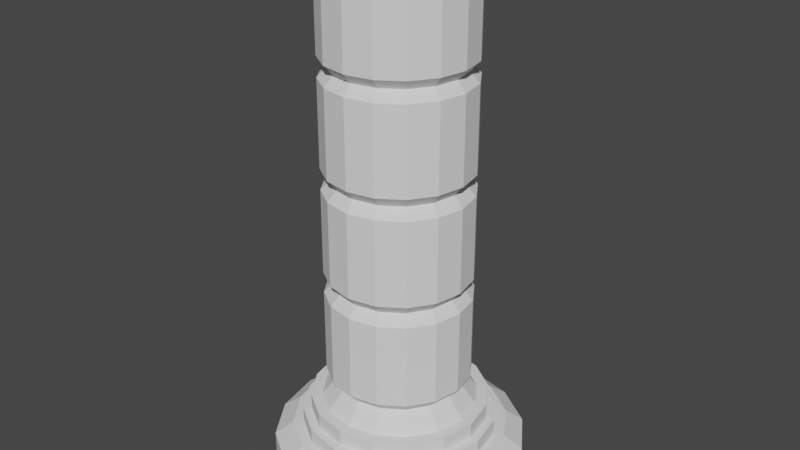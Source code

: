 # Source: column_04.blend  (saved by Blender 2.93.21; exported with 4.5.12 LTS)
import bpy
from mathutils import Matrix  # noqa: F401  (used for matrix-valued properties, if any)

bpy.ops.wm.read_factory_settings(use_empty=True)
scene = bpy.context.scene
scene.name = 'Scene'

# ---- collections
col_collection = bpy.data.collections.new('Collection'); scene.collection.children.link(col_collection)

# ---- world
world_world = bpy.data.worlds.new('World'); scene.world = world_world
world_world.use_nodes = True; world_world.node_tree.nodes.clear()
_N = world_world.node_tree.nodes; _L = world_world.node_tree.links
n0 = _N.new('ShaderNodeOutputWorld'); n0.name = 'World Output'; n0.location = (300, 300)
n1 = _N.new('ShaderNodeBackground'); n1.name = 'Background'; n1.location = (10, 300)
n1.inputs[0].default_value = (0.05088, 0.05088, 0.05088, 1.0)
_L.new(n1.outputs[0], n0.inputs[0])
n0.is_active_output = True
world_world.color = (0.05088, 0.05088, 0.05088)
world_world.use_sun_shadow = False
world_world.sun_shadow_jitter_overblur = 0.0

# ---- meshes
me_cylinder_001 = bpy.data.meshes.new('Cylinder.001')
me_cylinder_001.from_pydata([(0.002082, 0.5, 0.001913), (0.002082, 0.3852, 0.1447), (0.1934, 0.4619, 0.001913), (0.1495, 0.3559, 0.1447), (0.3556, 0.3536, 0.001913), (0.2744, 0.2724, 0.1447), (0.464, 0.1913, 0.001913), (0.3579, 0.1474, 0.1447), (0.5021, -2.186e-08, 0.001913), (0.3873, -2.676e-08, 0.1447), (0.464, -0.1913, 0.001913), (0.3579, -0.1474, 0.1447), (0.3556, -0.3536, 0.001913), (0.2744, -0.2724, 0.1447), (0.1934, -0.4619, 0.001913), (0.1495, -0.3559, 0.1447), (0.002082, -0.5, 0.001913), (0.002082, -0.3852, 0.1447), (-0.1893, -0.4619, 0.001913), (-0.1453, -0.3559, 0.1447), (-0.3515, -0.3536, 0.001913), (-0.2703, -0.2724, 0.1447), (-0.4599, -0.1913, 0.001913), (-0.3538, -0.1474, 0.1447), (-0.4979, 5.962e-09, 0.001913), (-0.3831, -1.888e-09, 0.1447), (-0.4599, 0.1913, 0.001913), (-0.3538, 0.1474, 0.1447), (-0.3515, 0.3536, 0.001913), (-0.2703, 0.2724, 0.1447), (-0.1893, 0.4619, 0.001913), (-0.1453, 0.3559, 0.1447), (0.1934, 0.4619, 0.1019), (0.002082, 0.5, 0.1019), (0.3556, 0.3536, 0.1019), (0.464, 0.1913, 0.1019), (0.5021, -2.186e-08, 0.1019), (0.464, -0.1913, 0.1019), (0.3556, -0.3536, 0.1019), (0.1934, -0.4619, 0.1019), (0.002082, -0.5, 0.1019), (-0.1893, -0.4619, 0.1019), (-0.3515, -0.3536, 0.1019), (-0.4599, -0.1913, 0.1019), (-0.4979, 5.962e-09, 0.1019), (-0.4599, 0.1913, 0.1019), (-0.3515, 0.3536, 0.1019), (-0.1893, 0.4619, 0.1019), (0.1659, 0.3954, 0.1447), (0.002082, 0.428, 0.1447), (0.3047, 0.3026, 0.1447), (0.3975, 0.1638, 0.1447), (0.43, -2.514e-08, 0.1447), (0.3975, -0.1638, 0.1447), (0.3047, -0.3026, 0.1447), (0.1659, -0.3954, 0.1447), (0.002082, -0.428, 0.1447), (-0.1617, -0.3954, 0.1447), (-0.3005, -0.3026, 0.1447), (-0.3933, -0.1638, 0.1447), (-0.4259, 1.037e-09, 0.1447), (-0.3933, 0.1638, 0.1447), (-0.3005, 0.3026, 0.1447), (-0.1617, 0.3954, 0.1447), (0.1366, 0.3247, 0.1959), (0.002082, 0.3515, 0.1959), (0.2506, 0.2485, 0.1959), (0.3268, 0.1345, 0.1959), (0.3536, -3.214e-08, 0.1959), (0.3268, -0.1345, 0.1959), (0.2506, -0.2485, 0.1959), (0.1366, -0.3247, 0.1959), (0.002082, -0.3515, 0.1959), (-0.1324, -0.3247, 0.1959), (-0.2465, -0.2485, 0.1959), (-0.3227, -0.1345, 0.1959), (-0.3494, -1.376e-09, 0.1959), (-0.3227, 0.1345, 0.1959), (-0.2465, 0.2485, 0.1959), (-0.1324, 0.3247, 0.1959), (0.1495, 0.3559, 0.1959), (0.002082, 0.3852, 0.1959), (0.2744, 0.2724, 0.1959), (0.3579, 0.1474, 0.1959), (0.3873, -2.676e-08, 0.1959), (0.3579, -0.1474, 0.1959), (0.2744, -0.2724, 0.1959), (0.1495, -0.3559, 0.1959), (0.002082, -0.3852, 0.1959), (-0.1453, -0.3559, 0.1959), (-0.2703, -0.2724, 0.1959), (-0.3538, -0.1474, 0.1959), (-0.3831, -1.888e-09, 0.1959), (-0.3538, 0.1474, 0.1959), (-0.2703, 0.2724, 0.1959), (-0.1453, 0.3559, 0.1959), (0.1199, 0.2845, 0.2483), (0.002082, 0.3079, 0.2483), (0.2198, 0.2177, 0.2483), (0.2866, 0.1178, 0.2483), (0.31, -3.942e-08, 0.2483), (0.2866, -0.1178, 0.2483), (0.2198, -0.2177, 0.2483), (0.1199, -0.2845, 0.2483), (0.002082, -0.3079, 0.2483), (-0.1158, -0.2845, 0.2483), (-0.2157, -0.2177, 0.2483), (-0.2824, -0.1178, 0.2483), (-0.3058, -7.142e-10, 0.2483), (-0.2824, 0.1178, 0.2483), (-0.2157, 0.2177, 0.2483), (-0.1158, 0.2845, 0.2483), (0.1366, 0.3247, 0.2483), (0.002082, 0.3515, 0.2483), (0.2506, 0.2485, 0.2483), (0.3268, 0.1345, 0.2483), (0.3536, -3.214e-08, 0.2483), (0.3268, -0.1345, 0.2483), (0.2506, -0.2485, 0.2483), (0.1366, -0.3247, 0.2483), (0.002082, -0.3515, 0.2483), (-0.1324, -0.3247, 0.2483), (-0.2465, -0.2485, 0.2483), (-0.3227, -0.1345, 0.2483), (-0.3494, -1.376e-09, 0.2483), (-0.3227, 0.1345, 0.2483), (-0.2465, 0.2485, 0.2483), (-0.1324, 0.3247, 0.2483), (0.09285, 0.2191, 0.3201), (0.002082, 0.2372, 0.3201), (0.1698, 0.1677, 0.3201), (0.2212, 0.09077, 0.3201), (0.2393, -3.25e-08, 0.3201), (0.2212, -0.09077, 0.3201), (0.1698, -0.1677, 0.3201), (0.09285, -0.2191, 0.3201), (0.002082, -0.2372, 0.3201), (-0.08869, -0.2191, 0.3201), (-0.1656, -0.1677, 0.3201), (-0.2171, -0.09077, 0.3201), (-0.2351, -2.689e-09, 0.3201), (-0.2171, 0.09077, 0.3201), (-0.1656, 0.1677, 0.3201), (-0.08869, 0.2191, 0.3201)], [], [(0, 33, 32, 2), (2, 32, 34, 4), (4, 34, 35, 6), (6, 35, 36, 8), (8, 36, 37, 10), (10, 37, 38, 12), (12, 38, 39, 14), (14, 39, 40, 16), (16, 40, 41, 18), (18, 41, 42, 20), (20, 42, 43, 22), (22, 43, 44, 24), (24, 44, 45, 26), (26, 45, 46, 28), (25, 23, 91, 92), (28, 46, 47, 30), (30, 47, 33, 0), (0, 2, 4, 6, 8, 10, 12, 14, 16, 18, 20, 22, 24, 26, 28, 30), (49, 48, 32, 33), (48, 50, 34, 32), (50, 51, 35, 34), (51, 52, 36, 35), (52, 53, 37, 36), (53, 54, 38, 37), (54, 55, 39, 38), (55, 56, 40, 39), (56, 57, 41, 40), (57, 58, 42, 41), (58, 59, 43, 42), (59, 60, 44, 43), (60, 61, 45, 44), (61, 62, 46, 45), (62, 63, 47, 46), (63, 49, 33, 47), (1, 3, 48, 49), (3, 5, 50, 48), (5, 7, 51, 50), (7, 9, 52, 51), (9, 11, 53, 52), (11, 13, 54, 53), (13, 15, 55, 54), (15, 17, 56, 55), (17, 19, 57, 56), (19, 21, 58, 57), (21, 23, 59, 58), (23, 25, 60, 59), (25, 27, 61, 60), (27, 29, 62, 61), (29, 31, 63, 62), (31, 1, 49, 63), (67, 66, 114, 115), (11, 9, 84, 85), (27, 25, 92, 93), (13, 11, 85, 86), (29, 27, 93, 94), (15, 13, 86, 87), (31, 29, 94, 95), (17, 15, 87, 88), (3, 1, 81, 80), (1, 31, 95, 81), (19, 17, 88, 89), (5, 3, 80, 82), (21, 19, 89, 90), (7, 5, 82, 83), (23, 21, 90, 91), (9, 7, 83, 84), (65, 64, 80, 81), (64, 66, 82, 80), (66, 67, 83, 82), (67, 68, 84, 83), (68, 69, 85, 84), (69, 70, 86, 85), (70, 71, 87, 86), (71, 72, 88, 87), (72, 73, 89, 88), (73, 74, 90, 89), (74, 75, 91, 90), (75, 76, 92, 91), (76, 77, 93, 92), (77, 78, 94, 93), (78, 79, 95, 94), (79, 65, 81, 95), (105, 104, 136, 137), (75, 74, 122, 123), (68, 67, 115, 116), (76, 75, 123, 124), (69, 68, 116, 117), (77, 76, 124, 125), (70, 69, 117, 118), (78, 77, 125, 126), (71, 70, 118, 119), (79, 78, 126, 127), (72, 71, 119, 120), (64, 65, 113, 112), (65, 79, 127, 113), (73, 72, 120, 121), (66, 64, 112, 114), (74, 73, 121, 122), (97, 96, 112, 113), (96, 98, 114, 112), (98, 99, 115, 114), (99, 100, 116, 115), (100, 101, 117, 116), (101, 102, 118, 117), (102, 103, 119, 118), (103, 104, 120, 119), (104, 105, 121, 120), (105, 106, 122, 121), (106, 107, 123, 122), (107, 108, 124, 123), (108, 109, 125, 124), (109, 110, 126, 125), (110, 111, 127, 126), (111, 97, 113, 127), (128, 129, 143, 142, 141, 140, 139, 138, 137, 136, 135, 134, 133, 132, 131, 130), (98, 96, 128, 130), (106, 105, 137, 138), (99, 98, 130, 131), (107, 106, 138, 139), (100, 99, 131, 132), (108, 107, 139, 140), (101, 100, 132, 133), (109, 108, 140, 141), (102, 101, 133, 134), (110, 109, 141, 142), (103, 102, 134, 135), (111, 110, 142, 143), (104, 103, 135, 136), (96, 97, 129, 128), (97, 111, 143, 129)])
_uv = me_cylinder_001.uv_layers.new(name='UVMap')
_uv.uv.foreach_set('vector', [1.0, 0.5, 1.0, 1.0, 0.9375, 1.0, 0.9375, 0.5, 0.9375, 0.5, 0.9375, 1.0, 0.875, 1.0, 0.875, 0.5, 0.875, 0.5, 0.875, 1.0, 0.8125, 1.0, 0.8125, 0.5, 0.8125, 0.5, 0.8125, 1.0, 0.75, 1.0, 0.75, 0.5, 0.75, 0.5, 0.75, 1.0, 0.6875, 1.0, 0.6875, 0.5, 0.6875, 0.5, 0.6875, 1.0, 0.625, 1.0, 0.625, 0.5, 0.625, 0.5, 0.625, 1.0, 0.5625, 1.0, 0.5625, 0.5, 0.5625, 0.5, 0.5625, 1.0, 0.5, 1.0, 0.5, 0.5, 0.5, 0.5, 0.5, 1.0, 0.4375, 1.0, 0.4375, 0.5, 0.4375, 0.5, 0.4375, 1.0, 0.375, 1.0, 0.375, 0.5, 0.375, 0.5, 0.375, 1.0, 0.3125, 1.0, 0.3125, 0.5, 0.3125, 0.5, 0.3125, 1.0, 0.25, 1.0, 0.25, 0.5, 0.25, 0.5, 0.25, 1.0, 0.1875, 1.0, 0.1875, 0.5, 0.1875, 0.5, 0.1875, 1.0, 0.125, 1.0, 0.125, 0.5, 0.06511, 0.25, 0.07919, 0.1792, 0.07919, 0.1792, 0.06511, 0.25, 0.125, 0.5, 0.125, 1.0, 0.0625, 1.0, 0.0625, 0.5, 0.0625, 0.5, 0.0625, 1.0, 0.0, 1.0, 0.0, 0.5, 0.75, 0.49, 0.8418, 0.4717, 0.9197, 0.4197, 0.9717, 0.3418, 0.99, 0.25, 0.9717, 0.1582, 0.9197, 0.08029, 0.8418, 0.02827, 0.75, 0.01, 0.6582, 0.02827, 0.5803, 0.08029, 0.5283, 0.1582, 0.51, 0.25, 0.5283, 0.3418, 0.5803, 0.4197, 0.6582, 0.4717, 0.25, 0.4554, 0.3286, 0.4398, 0.3418, 0.4717, 0.25, 0.49, 0.3286, 0.4398, 0.3953, 0.3953, 0.4197, 0.4197, 0.3418, 0.4717, 0.3953, 0.3953, 0.4398, 0.3286, 0.4717, 0.3418, 0.4197, 0.4197, 0.4398, 0.3286, 0.4554, 0.25, 0.49, 0.25, 0.4717, 0.3418, 0.4554, 0.25, 0.4398, 0.1714, 0.4717, 0.1582, 0.49, 0.25, 0.4398, 0.1714, 0.3953, 0.1047, 0.4197, 0.08029, 0.4717, 0.1582, 0.3953, 0.1047, 0.3286, 0.06022, 0.3418, 0.02827, 0.4197, 0.08029, 0.3286, 0.06022, 0.25, 0.04458, 0.25, 0.01, 0.3418, 0.02827, 0.25, 0.04458, 0.1714, 0.06022, 0.1582, 0.02827, 0.25, 0.01, 0.1714, 0.06022, 0.1047, 0.1047, 0.08029, 0.08029, 0.1582, 0.02827, 0.1047, 0.1047, 0.06022, 0.1714, 0.02827, 0.1582, 0.08029, 0.08029, 0.06022, 0.1714, 0.04458, 0.25, 0.01, 0.25, 0.02827, 0.1582, 0.04458, 0.25, 0.06022, 0.3286, 0.02827, 0.3418, 0.01, 0.25, 0.06022, 0.3286, 0.1047, 0.3953, 0.08029, 0.4197, 0.02827, 0.3418, 0.1047, 0.3953, 0.1714, 0.4398, 0.1582, 0.4717, 0.08029, 0.4197, 0.1714, 0.4398, 0.25, 0.4554, 0.25, 0.49, 0.1582, 0.4717, 0.25, 0.4349, 0.3208, 0.4208, 0.3286, 0.4398, 0.25, 0.4554, 0.3208, 0.4208, 0.3807, 0.3807, 0.3953, 0.3953, 0.3286, 0.4398, 0.3807, 0.3807, 0.4208, 0.3208, 0.4398, 0.3286, 0.3953, 0.3953, 0.4208, 0.3208, 0.4349, 0.25, 0.4554, 0.25, 0.4398, 0.3286, 0.4349, 0.25, 0.4208, 0.1792, 0.4398, 0.1714, 0.4554, 0.25, 0.4208, 0.1792, 0.3807, 0.1193, 0.3953, 0.1047, 0.4398, 0.1714, 0.3807, 0.1193, 0.3208, 0.07919, 0.3286, 0.06022, 0.3953, 0.1047, 0.3208, 0.07919, 0.25, 0.06511, 0.25, 0.04458, 0.3286, 0.06022, 0.25, 0.06511, 0.1792, 0.07919, 0.1714, 0.06022, 0.25, 0.04458, 0.1792, 0.07919, 0.1193, 0.1193, 0.1047, 0.1047, 0.1714, 0.06022, 0.1193, 0.1193, 0.07919, 0.1792, 0.06022, 0.1714, 0.1047, 0.1047, 0.07919, 0.1792, 0.06511, 0.25, 0.04458, 0.25, 0.06022, 0.1714, 0.06511, 0.25, 0.07919, 0.3208, 0.06022, 0.3286, 0.04458, 0.25, 0.07919, 0.3208, 0.1193, 0.3807, 0.1047, 0.3953, 0.06022, 0.3286, 0.1193, 0.3807, 0.1792, 0.4208, 0.1714, 0.4398, 0.1047, 0.3953, 0.1792, 0.4208, 0.25, 0.4349, 0.25, 0.4554, 0.1714, 0.4398, 0.4059, 0.3146, 0.3693, 0.3693, 0.3693, 0.3693, 0.4059, 0.3146, 0.4208, 0.1792, 0.4349, 0.25, 0.4349, 0.25, 0.4208, 0.1792, 0.07919, 0.3208, 0.06511, 0.25, 0.06511, 0.25, 0.07919, 0.3208, 0.3807, 0.1193, 0.4208, 0.1792, 0.4208, 0.1792, 0.3807, 0.1193, 0.1193, 0.3807, 0.07919, 0.3208, 0.07919, 0.3208, 0.1193, 0.3807, 0.3208, 0.07919, 0.3807, 0.1193, 0.3807, 0.1193, 0.3208, 0.07919, 0.1792, 0.4208, 0.1193, 0.3807, 0.1193, 0.3807, 0.1792, 0.4208, 0.25, 0.06511, 0.3208, 0.07919, 0.3208, 0.07919, 0.25, 0.06511, 0.3208, 0.4208, 0.25, 0.4349, 0.25, 0.4349, 0.3208, 0.4208, 0.25, 0.4349, 0.1792, 0.4208, 0.1792, 0.4208, 0.25, 0.4349, 0.1792, 0.07919, 0.25, 0.06511, 0.25, 0.06511, 0.1792, 0.07919, 0.3807, 0.3807, 0.3208, 0.4208, 0.3208, 0.4208, 0.3807, 0.3807, 0.1193, 0.1193, 0.1792, 0.07919, 0.1792, 0.07919, 0.1193, 0.1193, 0.4208, 0.3208, 0.3807, 0.3807, 0.3807, 0.3807, 0.4208, 0.3208, 0.07919, 0.1792, 0.1193, 0.1193, 0.1193, 0.1193, 0.07919, 0.1792, 0.4349, 0.25, 0.4208, 0.3208, 0.4208, 0.3208, 0.4349, 0.25, 0.25, 0.4187, 0.3146, 0.4059, 0.3208, 0.4208, 0.25, 0.4349, 0.3146, 0.4059, 0.3693, 0.3693, 0.3807, 0.3807, 0.3208, 0.4208, 0.3693, 0.3693, 0.4059, 0.3146, 0.4208, 0.3208, 0.3807, 0.3807, 0.4059, 0.3146, 0.4187, 0.25, 0.4349, 0.25, 0.4208, 0.3208, 0.4187, 0.25, 0.4059, 0.1854, 0.4208, 0.1792, 0.4349, 0.25, 0.4059, 0.1854, 0.3693, 0.1307, 0.3807, 0.1193, 0.4208, 0.1792, 0.3693, 0.1307, 0.3146, 0.09412, 0.3208, 0.07919, 0.3807, 0.1193, 0.3146, 0.09412, 0.25, 0.08128, 0.25, 0.06511, 0.3208, 0.07919, 0.25, 0.08128, 0.1854, 0.09412, 0.1792, 0.07919, 0.25, 0.06511, 0.1854, 0.09412, 0.1307, 0.1307, 0.1193, 0.1193, 0.1792, 0.07919, 0.1307, 0.1307, 0.09412, 0.1854, 0.07919, 0.1792, 0.1193, 0.1193, 0.09412, 0.1854, 0.08128, 0.25, 0.06511, 0.25, 0.07919, 0.1792, 0.08128, 0.25, 0.09412, 0.3146, 0.07919, 0.3208, 0.06511, 0.25, 0.09412, 0.3146, 0.1307, 0.3693, 0.1193, 0.3807, 0.07919, 0.3208, 0.1307, 0.3693, 0.1854, 0.4059, 0.1792, 0.4208, 0.1193, 0.3807, 0.1854, 0.4059, 0.25, 0.4187, 0.25, 0.4349, 0.1792, 0.4208, 0.1934, 0.1134, 0.25, 0.1022, 0.25, 0.1022, 0.1934, 0.1134, 0.09412, 0.1854, 0.1307, 0.1307, 0.1307, 0.1307, 0.09412, 0.1854, 0.4187, 0.25, 0.4059, 0.3146, 0.4059, 0.3146, 0.4187, 0.25, 0.08128, 0.25, 0.09412, 0.1854, 0.09412, 0.1854, 0.08128, 0.25, 0.4059, 0.1854, 0.4187, 0.25, 0.4187, 0.25, 0.4059, 0.1854, 0.09412, 0.3146, 0.08128, 0.25, 0.08128, 0.25, 0.09412, 0.3146, 0.3693, 0.1307, 0.4059, 0.1854, 0.4059, 0.1854, 0.3693, 0.1307, 0.1307, 0.3693, 0.09412, 0.3146, 0.09412, 0.3146, 0.1307, 0.3693, 0.3146, 0.09412, 0.3693, 0.1307, 0.3693, 0.1307, 0.3146, 0.09412, 0.1854, 0.4059, 0.1307, 0.3693, 0.1307, 0.3693, 0.1854, 0.4059, 0.25, 0.08128, 0.3146, 0.09412, 0.3146, 0.09412, 0.25, 0.08128, 0.3146, 0.4059, 0.25, 0.4187, 0.25, 0.4187, 0.3146, 0.4059, 0.25, 0.4187, 0.1854, 0.4059, 0.1854, 0.4059, 0.25, 0.4187, 0.1854, 0.09412, 0.25, 0.08128, 0.25, 0.08128, 0.1854, 0.09412, 0.3693, 0.3693, 0.3146, 0.4059, 0.3146, 0.4059, 0.3693, 0.3693, 0.1307, 0.1307, 0.1854, 0.09412, 0.1854, 0.09412, 0.1307, 0.1307, 0.25, 0.3978, 0.3066, 0.3866, 0.3146, 0.4059, 0.25, 0.4187, 0.3066, 0.3866, 0.3545, 0.3545, 0.3693, 0.3693, 0.3146, 0.4059, 0.3545, 0.3545, 0.3866, 0.3066, 0.4059, 0.3146, 0.3693, 0.3693, 0.3866, 0.3066, 0.3978, 0.25, 0.4187, 0.25, 0.4059, 0.3146, 0.3978, 0.25, 0.3866, 0.1934, 0.4059, 0.1854, 0.4187, 0.25, 0.3866, 0.1934, 0.3545, 0.1455, 0.3693, 0.1307, 0.4059, 0.1854, 0.3545, 0.1455, 0.3066, 0.1134, 0.3146, 0.09412, 0.3693, 0.1307, 0.3066, 0.1134, 0.25, 0.1022, 0.25, 0.08128, 0.3146, 0.09412, 0.25, 0.1022, 0.1934, 0.1134, 0.1854, 0.09412, 0.25, 0.08128, 0.1934, 0.1134, 0.1455, 0.1455, 0.1307, 0.1307, 0.1854, 0.09412, 0.1455, 0.1455, 0.1134, 0.1934, 0.09412, 0.1854, 0.1307, 0.1307, 0.1134, 0.1934, 0.1022, 0.25, 0.08128, 0.25, 0.09412, 0.1854, 0.1022, 0.25, 0.1134, 0.3066, 0.09412, 0.3146, 0.08128, 0.25, 0.1134, 0.3066, 0.1455, 0.3545, 0.1307, 0.3693, 0.09412, 0.3146, 0.1455, 0.3545, 0.1934, 0.3866, 0.1854, 0.4059, 0.1307, 0.3693, 0.1934, 0.3866, 0.25, 0.3978, 0.25, 0.4187, 0.1854, 0.4059, 0.3066, 0.3866, 0.25, 0.3978, 0.1934, 0.3866, 0.1455, 0.3545, 0.1134, 0.3066, 0.1022, 0.25, 0.1134, 0.1934, 0.1455, 0.1455, 0.1934, 0.1134, 0.25, 0.1022, 0.3066, 0.1134, 0.3545, 0.1455, 0.3866, 0.1934, 0.3978, 0.25, 0.3866, 0.3066, 0.3545, 0.3545, 0.3545, 0.3545, 0.3066, 0.3866, 0.3066, 0.3866, 0.3545, 0.3545, 0.1455, 0.1455, 0.1934, 0.1134, 0.1934, 0.1134, 0.1455, 0.1455, 0.3866, 0.3066, 0.3545, 0.3545, 0.3545, 0.3545, 0.3866, 0.3066, 0.1134, 0.1934, 0.1455, 0.1455, 0.1455, 0.1455, 0.1134, 0.1934, 0.3978, 0.25, 0.3866, 0.3066, 0.3866, 0.3066, 0.3978, 0.25, 0.1022, 0.25, 0.1134, 0.1934, 0.1134, 0.1934, 0.1022, 0.25, 0.3866, 0.1934, 0.3978, 0.25, 0.3978, 0.25, 0.3866, 0.1934, 0.1134, 0.3066, 0.1022, 0.25, 0.1022, 0.25, 0.1134, 0.3066, 0.3545, 0.1455, 0.3866, 0.1934, 0.3866, 0.1934, 0.3545, 0.1455, 0.1455, 0.3545, 0.1134, 0.3066, 0.1134, 0.3066, 0.1455, 0.3545, 0.3066, 0.1134, 0.3545, 0.1455, 0.3545, 0.1455, 0.3066, 0.1134, 0.1934, 0.3866, 0.1455, 0.3545, 0.1455, 0.3545, 0.1934, 0.3866, 0.25, 0.1022, 0.3066, 0.1134, 0.3066, 0.1134, 0.25, 0.1022, 0.3066, 0.3866, 0.25, 0.3978, 0.25, 0.3978, 0.3066, 0.3866, 0.25, 0.3978, 0.1934, 0.3866, 0.1934, 0.3866, 0.25, 0.3978])
me_cylinder_001.use_remesh_fix_poles = True
me_cylinder_001.use_remesh_preserve_attributes = False
me_cylinder_001.update()
me_cylinder_003 = bpy.data.meshes.new('Cylinder.003')
me_cylinder_003.from_pydata([(-8.053e-09, 0.2008, -0.15), (-3.862e-09, 0.2304, -0.121), (-8.053e-09, 0.2008, 0.15), (-3.862e-09, 0.2304, 0.121), (0.07685, 0.1855, -0.15), (0.08819, 0.2129, -0.121), (0.07685, 0.1855, 0.15), (0.08819, 0.2129, 0.121), (0.142, 0.142, -0.15), (0.1629, 0.1629, -0.121), (0.142, 0.142, 0.15), (0.1629, 0.1629, 0.121), (0.1855, 0.07685, -0.15), (0.2129, 0.08819, -0.121), (0.1855, 0.07685, 0.15), (0.2129, 0.08819, 0.121), (0.2008, -1.161e-08, -0.15), (0.2304, -8.181e-09, -0.121), (0.2008, -1.068e-08, 0.15), (0.2304, -8.181e-09, 0.121), (0.1855, -0.07685, -0.15), (0.2129, -0.08819, -0.121), (0.1855, -0.07685, 0.15), (0.2129, -0.08819, 0.121), (0.142, -0.142, -0.15), (0.1629, -0.1629, -0.121), (0.142, -0.142, 0.15), (0.1629, -0.1629, 0.121), (0.07685, -0.1855, -0.15), (0.08819, -0.2129, -0.121), (0.07685, -0.1855, 0.15), (0.08819, -0.2129, 0.121), (-2.063e-08, -0.2008, -0.15), (-2.401e-08, -0.2304, -0.121), (-2.016e-08, -0.2008, 0.15), (-2.401e-08, -0.2304, 0.121), (-0.07685, -0.1855, -0.15), (-0.08819, -0.2129, -0.121), (-0.07685, -0.1855, 0.15), (-0.08819, -0.2129, 0.121), (-0.142, -0.142, -0.15), (-0.1629, -0.1629, -0.121), (-0.142, -0.142, 0.15), (-0.1629, -0.1629, 0.121), (-0.1855, -0.07685, -0.15), (-0.2129, -0.08819, -0.121), (-0.1855, -0.07685, 0.15), (-0.2129, -0.08819, 0.121), (-0.2008, 9.602e-10, -0.15), (-0.2304, 4.64e-09, -0.121), (-0.2008, 2.891e-11, 0.15), (-0.2304, 4.64e-09, 0.121), (-0.1855, 0.07685, -0.15), (-0.2129, 0.08819, -0.121), (-0.1855, 0.07685, 0.15), (-0.2129, 0.08819, 0.121), (-0.142, 0.142, -0.15), (-0.1629, 0.1629, -0.121), (-0.142, 0.142, 0.15), (-0.1629, 0.1629, 0.121), (-0.07685, 0.1855, -0.15), (-0.08819, 0.2129, -0.121), (-0.07685, 0.1855, 0.15), (-0.08819, 0.2129, 0.121)], [], [(61, 63, 3, 1), (9, 11, 15, 13), (13, 15, 19, 17), (17, 19, 23, 21), (21, 23, 27, 25), (25, 27, 31, 29), (29, 31, 35, 33), (33, 35, 39, 37), (37, 39, 43, 41), (41, 43, 47, 45), (45, 47, 51, 49), (49, 51, 55, 53), (53, 55, 59, 57), (57, 59, 63, 61), (5, 7, 11, 9), (6, 2, 62, 58, 54, 50, 46, 42, 38, 34, 30, 26, 22, 18, 14, 10), (1, 3, 7, 5), (1, 5, 4, 0), (7, 3, 2, 6), (5, 9, 8, 4), (11, 7, 6, 10), (9, 13, 12, 8), (15, 11, 10, 14), (13, 17, 16, 12), (19, 15, 14, 18), (17, 21, 20, 16), (23, 19, 18, 22), (21, 25, 24, 20), (27, 23, 22, 26), (25, 29, 28, 24), (31, 27, 26, 30), (29, 33, 32, 28), (35, 31, 30, 34), (33, 37, 36, 32), (39, 35, 34, 38), (37, 41, 40, 36), (43, 39, 38, 42), (41, 45, 44, 40), (47, 43, 42, 46), (45, 49, 48, 44), (51, 47, 46, 50), (49, 53, 52, 48), (55, 51, 50, 54), (53, 57, 56, 52), (59, 55, 54, 58), (57, 61, 60, 56), (63, 59, 58, 62), (61, 1, 0, 60), (3, 63, 62, 2), (0, 4, 8, 12, 16, 20, 24, 28, 32, 36, 40, 44, 48, 52, 56, 60)])
_uv = me_cylinder_003.uv_layers.new(name='UVMap')
_uv.uv.foreach_set('vector', [0.0625, 0.5484, 0.0625, 0.9516, 0.0, 0.9516, 0.0, 0.5484, 0.875, 0.5484, 0.875, 0.9516, 0.8125, 0.9516, 0.8125, 0.5484, 0.8125, 0.5484, 0.8125, 0.9516, 0.75, 0.9516, 0.75, 0.5484, 0.75, 0.5484, 0.75, 0.9516, 0.6875, 0.9516, 0.6875, 0.5484, 0.6875, 0.5484, 0.6875, 0.9516, 0.625, 0.9516, 0.625, 0.5484, 0.625, 0.5484, 0.625, 0.9516, 0.5625, 0.9516, 0.5625, 0.5484, 0.5625, 0.5484, 0.5625, 0.9516, 0.5, 0.9516, 0.5, 0.5484, 0.5, 0.5484, 0.5, 0.9516, 0.4375, 0.9516, 0.4375, 0.5484, 0.4375, 0.5484, 0.4375, 0.9516, 0.375, 0.9516, 0.375, 0.5484, 0.375, 0.5484, 0.375, 0.9516, 0.3125, 0.9516, 0.3125, 0.5484, 0.3125, 0.5484, 0.3125, 0.9516, 0.25, 0.9516, 0.25, 0.5484, 0.25, 0.5484, 0.25, 0.9516, 0.1875, 0.9516, 0.1875, 0.5484, 0.1875, 0.5484, 0.1875, 0.9516, 0.125, 0.9516, 0.125, 0.5484, 0.125, 0.5484, 0.125, 0.9516, 0.0625, 0.9516, 0.0625, 0.5484, 0.9375, 0.5484, 0.9375, 0.9516, 0.875, 0.9516, 0.875, 0.5484, 0.33, 0.4432, 0.25, 0.4592, 0.17, 0.4432, 0.1021, 0.3979, 0.05676, 0.33, 0.04084, 0.25, 0.05676, 0.17, 0.1021, 0.1021, 0.17, 0.05676, 0.25, 0.04084, 0.33, 0.05676, 0.3979, 0.1021, 0.4432, 0.17, 0.4592, 0.25, 0.4432, 0.33, 0.3979, 0.3979, 1.0, 0.5484, 1.0, 0.9516, 0.9375, 0.9516, 0.9375, 0.5484, 1.0, 0.5484, 0.9375, 0.5484, 0.9415, 0.5, 0.996, 0.5, 0.9375, 0.9516, 1.0, 0.9516, 0.996, 1.0, 0.9415, 1.0, 0.9375, 0.5484, 0.875, 0.5484, 0.879, 0.5, 0.9335, 0.5, 0.875, 0.9516, 0.9375, 0.9516, 0.9335, 1.0, 0.879, 1.0, 0.875, 0.5484, 0.8125, 0.5484, 0.8165, 0.5, 0.871, 0.5, 0.8125, 0.9516, 0.875, 0.9516, 0.871, 1.0, 0.8165, 1.0, 0.8125, 0.5484, 0.75, 0.5484, 0.754, 0.5, 0.8085, 0.5, 0.75, 0.9516, 0.8125, 0.9516, 0.8085, 1.0, 0.754, 1.0, 0.75, 0.5484, 0.6875, 0.5484, 0.6915, 0.5, 0.746, 0.5, 0.6875, 0.9516, 0.75, 0.9516, 0.746, 1.0, 0.6915, 1.0, 0.6875, 0.5484, 0.625, 0.5484, 0.629, 0.5, 0.6835, 0.5, 0.625, 0.9516, 0.6875, 0.9516, 0.6835, 1.0, 0.629, 1.0, 0.625, 0.5484, 0.5625, 0.5484, 0.5665, 0.5, 0.621, 0.5, 0.5625, 0.9516, 0.625, 0.9516, 0.621, 1.0, 0.5665, 1.0, 0.5625, 0.5484, 0.5, 0.5484, 0.504, 0.5, 0.5585, 0.5, 0.5, 0.9516, 0.5625, 0.9516, 0.5585, 1.0, 0.504, 1.0, 0.5, 0.5484, 0.4375, 0.5484, 0.4415, 0.5, 0.496, 0.5, 0.4375, 0.9516, 0.5, 0.9516, 0.496, 1.0, 0.4415, 1.0, 0.4375, 0.5484, 0.375, 0.5484, 0.379, 0.5, 0.4335, 0.5, 0.375, 0.9516, 0.4375, 0.9516, 0.4335, 1.0, 0.379, 1.0, 0.375, 0.5484, 0.3125, 0.5484, 0.3165, 0.5, 0.371, 0.5, 0.3125, 0.9516, 0.375, 0.9516, 0.371, 1.0, 0.3165, 1.0, 0.3125, 0.5484, 0.25, 0.5484, 0.254, 0.5, 0.3085, 0.5, 0.25, 0.9516, 0.3125, 0.9516, 0.3085, 1.0, 0.254, 1.0, 0.25, 0.5484, 0.1875, 0.5484, 0.1915, 0.5, 0.246, 0.5, 0.1875, 0.9516, 0.25, 0.9516, 0.246, 1.0, 0.1915, 1.0, 0.1875, 0.5484, 0.125, 0.5484, 0.129, 0.5, 0.1835, 0.5, 0.125, 0.9516, 0.1875, 0.9516, 0.1835, 1.0, 0.129, 1.0, 0.125, 0.5484, 0.0625, 0.5484, 0.06652, 0.5, 0.121, 0.5, 0.0625, 0.9516, 0.125, 0.9516, 0.121, 1.0, 0.06652, 1.0, 0.0625, 0.5484, 0.0, 0.5484, 0.004016, 0.5, 0.05848, 0.5, 0.0, 0.9516, 0.0625, 0.9516, 0.05848, 1.0, 0.004016, 1.0, 0.75, 0.4592, 0.83, 0.4432, 0.8979, 0.3979, 0.9432, 0.33, 0.9592, 0.25, 0.9432, 0.17, 0.8979, 0.1021, 0.83, 0.05676, 0.75, 0.04084, 0.67, 0.05676, 0.6021, 0.1021, 0.5568, 0.17, 0.5408, 0.25, 0.5568, 0.33, 0.6021, 0.3979, 0.67, 0.4432])
me_cylinder_003.use_remesh_fix_poles = True
me_cylinder_003.use_remesh_preserve_attributes = False
me_cylinder_003.update()
me_cylinder_004 = bpy.data.meshes.new('Cylinder.004')
me_cylinder_004.from_pydata([(-8.053e-09, 0.2008, -0.15), (-3.862e-09, 0.2304, -0.121), (-8.053e-09, 0.2008, 0.15), (-3.862e-09, 0.2304, 0.121), (0.07685, 0.1855, -0.15), (0.08819, 0.2129, -0.121), (0.07685, 0.1855, 0.15), (0.08819, 0.2129, 0.121), (0.142, 0.142, -0.15), (0.1629, 0.1629, -0.121), (0.142, 0.142, 0.15), (0.1629, 0.1629, 0.121), (0.1855, 0.07685, -0.15), (0.2129, 0.08819, -0.121), (0.1855, 0.07685, 0.15), (0.2129, 0.08819, 0.121), (0.2008, -1.161e-08, -0.15), (0.2304, -8.181e-09, -0.121), (0.2008, -1.068e-08, 0.15), (0.2304, -8.181e-09, 0.121), (0.1855, -0.07685, -0.15), (0.2129, -0.08819, -0.121), (0.1855, -0.07685, 0.15), (0.2129, -0.08819, 0.121), (0.142, -0.142, -0.15), (0.1629, -0.1629, -0.121), (0.142, -0.142, 0.15), (0.1629, -0.1629, 0.121), (0.07685, -0.1855, -0.15), (0.08819, -0.2129, -0.121), (0.07685, -0.1855, 0.15), (0.08819, -0.2129, 0.121), (-2.063e-08, -0.2008, -0.15), (-2.401e-08, -0.2304, -0.121), (-2.016e-08, -0.2008, 0.15), (-2.401e-08, -0.2304, 0.121), (-0.07685, -0.1855, -0.15), (-0.08819, -0.2129, -0.121), (-0.07685, -0.1855, 0.15), (-0.08819, -0.2129, 0.121), (-0.142, -0.142, -0.15), (-0.1629, -0.1629, -0.121), (-0.142, -0.142, 0.15), (-0.1629, -0.1629, 0.121), (-0.1855, -0.07685, -0.15), (-0.2129, -0.08819, -0.121), (-0.1855, -0.07685, 0.15), (-0.2129, -0.08819, 0.121), (-0.2008, 9.602e-10, -0.15), (-0.2304, 4.64e-09, -0.121), (-0.2008, 2.891e-11, 0.15), (-0.2304, 4.64e-09, 0.121), (-0.1855, 0.07685, -0.15), (-0.2129, 0.08819, -0.121), (-0.1855, 0.07685, 0.15), (-0.2129, 0.08819, 0.121), (-0.142, 0.142, -0.15), (-0.1629, 0.1629, -0.121), (-0.142, 0.142, 0.15), (-0.1629, 0.1629, 0.121), (-0.07685, 0.1855, -0.15), (-0.08819, 0.2129, -0.121), (-0.07685, 0.1855, 0.15), (-0.08819, 0.2129, 0.121)], [], [(61, 63, 3, 1), (9, 11, 15, 13), (13, 15, 19, 17), (17, 19, 23, 21), (21, 23, 27, 25), (25, 27, 31, 29), (29, 31, 35, 33), (33, 35, 39, 37), (37, 39, 43, 41), (41, 43, 47, 45), (45, 47, 51, 49), (49, 51, 55, 53), (53, 55, 59, 57), (57, 59, 63, 61), (5, 7, 11, 9), (6, 2, 62, 58, 54, 50, 46, 42, 38, 34, 30, 26, 22, 18, 14, 10), (1, 3, 7, 5), (1, 5, 4, 0), (7, 3, 2, 6), (5, 9, 8, 4), (11, 7, 6, 10), (9, 13, 12, 8), (15, 11, 10, 14), (13, 17, 16, 12), (19, 15, 14, 18), (17, 21, 20, 16), (23, 19, 18, 22), (21, 25, 24, 20), (27, 23, 22, 26), (25, 29, 28, 24), (31, 27, 26, 30), (29, 33, 32, 28), (35, 31, 30, 34), (33, 37, 36, 32), (39, 35, 34, 38), (37, 41, 40, 36), (43, 39, 38, 42), (41, 45, 44, 40), (47, 43, 42, 46), (45, 49, 48, 44), (51, 47, 46, 50), (49, 53, 52, 48), (55, 51, 50, 54), (53, 57, 56, 52), (59, 55, 54, 58), (57, 61, 60, 56), (63, 59, 58, 62), (61, 1, 0, 60), (3, 63, 62, 2), (0, 4, 8, 12, 16, 20, 24, 28, 32, 36, 40, 44, 48, 52, 56, 60)])
_uv = me_cylinder_004.uv_layers.new(name='UVMap')
_uv.uv.foreach_set('vector', [0.0625, 0.5484, 0.0625, 0.9516, 0.0, 0.9516, 0.0, 0.5484, 0.875, 0.5484, 0.875, 0.9516, 0.8125, 0.9516, 0.8125, 0.5484, 0.8125, 0.5484, 0.8125, 0.9516, 0.75, 0.9516, 0.75, 0.5484, 0.75, 0.5484, 0.75, 0.9516, 0.6875, 0.9516, 0.6875, 0.5484, 0.6875, 0.5484, 0.6875, 0.9516, 0.625, 0.9516, 0.625, 0.5484, 0.625, 0.5484, 0.625, 0.9516, 0.5625, 0.9516, 0.5625, 0.5484, 0.5625, 0.5484, 0.5625, 0.9516, 0.5, 0.9516, 0.5, 0.5484, 0.5, 0.5484, 0.5, 0.9516, 0.4375, 0.9516, 0.4375, 0.5484, 0.4375, 0.5484, 0.4375, 0.9516, 0.375, 0.9516, 0.375, 0.5484, 0.375, 0.5484, 0.375, 0.9516, 0.3125, 0.9516, 0.3125, 0.5484, 0.3125, 0.5484, 0.3125, 0.9516, 0.25, 0.9516, 0.25, 0.5484, 0.25, 0.5484, 0.25, 0.9516, 0.1875, 0.9516, 0.1875, 0.5484, 0.1875, 0.5484, 0.1875, 0.9516, 0.125, 0.9516, 0.125, 0.5484, 0.125, 0.5484, 0.125, 0.9516, 0.0625, 0.9516, 0.0625, 0.5484, 0.9375, 0.5484, 0.9375, 0.9516, 0.875, 0.9516, 0.875, 0.5484, 0.33, 0.4432, 0.25, 0.4592, 0.17, 0.4432, 0.1021, 0.3979, 0.05676, 0.33, 0.04084, 0.25, 0.05676, 0.17, 0.1021, 0.1021, 0.17, 0.05676, 0.25, 0.04084, 0.33, 0.05676, 0.3979, 0.1021, 0.4432, 0.17, 0.4592, 0.25, 0.4432, 0.33, 0.3979, 0.3979, 1.0, 0.5484, 1.0, 0.9516, 0.9375, 0.9516, 0.9375, 0.5484, 1.0, 0.5484, 0.9375, 0.5484, 0.9415, 0.5, 0.996, 0.5, 0.9375, 0.9516, 1.0, 0.9516, 0.996, 1.0, 0.9415, 1.0, 0.9375, 0.5484, 0.875, 0.5484, 0.879, 0.5, 0.9335, 0.5, 0.875, 0.9516, 0.9375, 0.9516, 0.9335, 1.0, 0.879, 1.0, 0.875, 0.5484, 0.8125, 0.5484, 0.8165, 0.5, 0.871, 0.5, 0.8125, 0.9516, 0.875, 0.9516, 0.871, 1.0, 0.8165, 1.0, 0.8125, 0.5484, 0.75, 0.5484, 0.754, 0.5, 0.8085, 0.5, 0.75, 0.9516, 0.8125, 0.9516, 0.8085, 1.0, 0.754, 1.0, 0.75, 0.5484, 0.6875, 0.5484, 0.6915, 0.5, 0.746, 0.5, 0.6875, 0.9516, 0.75, 0.9516, 0.746, 1.0, 0.6915, 1.0, 0.6875, 0.5484, 0.625, 0.5484, 0.629, 0.5, 0.6835, 0.5, 0.625, 0.9516, 0.6875, 0.9516, 0.6835, 1.0, 0.629, 1.0, 0.625, 0.5484, 0.5625, 0.5484, 0.5665, 0.5, 0.621, 0.5, 0.5625, 0.9516, 0.625, 0.9516, 0.621, 1.0, 0.5665, 1.0, 0.5625, 0.5484, 0.5, 0.5484, 0.504, 0.5, 0.5585, 0.5, 0.5, 0.9516, 0.5625, 0.9516, 0.5585, 1.0, 0.504, 1.0, 0.5, 0.5484, 0.4375, 0.5484, 0.4415, 0.5, 0.496, 0.5, 0.4375, 0.9516, 0.5, 0.9516, 0.496, 1.0, 0.4415, 1.0, 0.4375, 0.5484, 0.375, 0.5484, 0.379, 0.5, 0.4335, 0.5, 0.375, 0.9516, 0.4375, 0.9516, 0.4335, 1.0, 0.379, 1.0, 0.375, 0.5484, 0.3125, 0.5484, 0.3165, 0.5, 0.371, 0.5, 0.3125, 0.9516, 0.375, 0.9516, 0.371, 1.0, 0.3165, 1.0, 0.3125, 0.5484, 0.25, 0.5484, 0.254, 0.5, 0.3085, 0.5, 0.25, 0.9516, 0.3125, 0.9516, 0.3085, 1.0, 0.254, 1.0, 0.25, 0.5484, 0.1875, 0.5484, 0.1915, 0.5, 0.246, 0.5, 0.1875, 0.9516, 0.25, 0.9516, 0.246, 1.0, 0.1915, 1.0, 0.1875, 0.5484, 0.125, 0.5484, 0.129, 0.5, 0.1835, 0.5, 0.125, 0.9516, 0.1875, 0.9516, 0.1835, 1.0, 0.129, 1.0, 0.125, 0.5484, 0.0625, 0.5484, 0.06652, 0.5, 0.121, 0.5, 0.0625, 0.9516, 0.125, 0.9516, 0.121, 1.0, 0.06652, 1.0, 0.0625, 0.5484, 0.0, 0.5484, 0.004016, 0.5, 0.05848, 0.5, 0.0, 0.9516, 0.0625, 0.9516, 0.05848, 1.0, 0.004016, 1.0, 0.75, 0.4592, 0.83, 0.4432, 0.8979, 0.3979, 0.9432, 0.33, 0.9592, 0.25, 0.9432, 0.17, 0.8979, 0.1021, 0.83, 0.05676, 0.75, 0.04084, 0.67, 0.05676, 0.6021, 0.1021, 0.5568, 0.17, 0.5408, 0.25, 0.5568, 0.33, 0.6021, 0.3979, 0.67, 0.4432])
me_cylinder_004.use_remesh_fix_poles = True
me_cylinder_004.use_remesh_preserve_attributes = False
me_cylinder_004.update()
me_cylinder_005 = bpy.data.meshes.new('Cylinder.005')
me_cylinder_005.from_pydata([(-8.053e-09, 0.2008, -0.15), (-3.862e-09, 0.2304, -0.121), (-8.053e-09, 0.2008, 0.15), (-3.862e-09, 0.2304, 0.121), (0.07685, 0.1855, -0.15), (0.08819, 0.2129, -0.121), (0.07685, 0.1855, 0.15), (0.08819, 0.2129, 0.121), (0.142, 0.142, -0.15), (0.1629, 0.1629, -0.121), (0.142, 0.142, 0.15), (0.1629, 0.1629, 0.121), (0.1855, 0.07685, -0.15), (0.2129, 0.08819, -0.121), (0.1855, 0.07685, 0.15), (0.2129, 0.08819, 0.121), (0.2008, -1.161e-08, -0.15), (0.2304, -8.181e-09, -0.121), (0.2008, -1.068e-08, 0.15), (0.2304, -8.181e-09, 0.121), (0.1855, -0.07685, -0.15), (0.2129, -0.08819, -0.121), (0.1855, -0.07685, 0.15), (0.2129, -0.08819, 0.121), (0.142, -0.142, -0.15), (0.1629, -0.1629, -0.121), (0.142, -0.142, 0.15), (0.1629, -0.1629, 0.121), (0.07685, -0.1855, -0.15), (0.08819, -0.2129, -0.121), (0.07685, -0.1855, 0.15), (0.08819, -0.2129, 0.121), (-2.063e-08, -0.2008, -0.15), (-2.401e-08, -0.2304, -0.121), (-2.016e-08, -0.2008, 0.15), (-2.401e-08, -0.2304, 0.121), (-0.07685, -0.1855, -0.15), (-0.08819, -0.2129, -0.121), (-0.07685, -0.1855, 0.15), (-0.08819, -0.2129, 0.121), (-0.142, -0.142, -0.15), (-0.1629, -0.1629, -0.121), (-0.142, -0.142, 0.15), (-0.1629, -0.1629, 0.121), (-0.1855, -0.07685, -0.15), (-0.2129, -0.08819, -0.121), (-0.1855, -0.07685, 0.15), (-0.2129, -0.08819, 0.121), (-0.2008, 9.602e-10, -0.15), (-0.2304, 4.64e-09, -0.121), (-0.2008, 2.891e-11, 0.15), (-0.2304, 4.64e-09, 0.121), (-0.1855, 0.07685, -0.15), (-0.2129, 0.08819, -0.121), (-0.1855, 0.07685, 0.15), (-0.2129, 0.08819, 0.121), (-0.142, 0.142, -0.15), (-0.1629, 0.1629, -0.121), (-0.142, 0.142, 0.15), (-0.1629, 0.1629, 0.121), (-0.07685, 0.1855, -0.15), (-0.08819, 0.2129, -0.121), (-0.07685, 0.1855, 0.15), (-0.08819, 0.2129, 0.121)], [], [(61, 63, 3, 1), (9, 11, 15, 13), (13, 15, 19, 17), (17, 19, 23, 21), (21, 23, 27, 25), (25, 27, 31, 29), (29, 31, 35, 33), (33, 35, 39, 37), (37, 39, 43, 41), (41, 43, 47, 45), (45, 47, 51, 49), (49, 51, 55, 53), (53, 55, 59, 57), (57, 59, 63, 61), (5, 7, 11, 9), (6, 2, 62, 58, 54, 50, 46, 42, 38, 34, 30, 26, 22, 18, 14, 10), (1, 3, 7, 5), (1, 5, 4, 0), (7, 3, 2, 6), (5, 9, 8, 4), (11, 7, 6, 10), (9, 13, 12, 8), (15, 11, 10, 14), (13, 17, 16, 12), (19, 15, 14, 18), (17, 21, 20, 16), (23, 19, 18, 22), (21, 25, 24, 20), (27, 23, 22, 26), (25, 29, 28, 24), (31, 27, 26, 30), (29, 33, 32, 28), (35, 31, 30, 34), (33, 37, 36, 32), (39, 35, 34, 38), (37, 41, 40, 36), (43, 39, 38, 42), (41, 45, 44, 40), (47, 43, 42, 46), (45, 49, 48, 44), (51, 47, 46, 50), (49, 53, 52, 48), (55, 51, 50, 54), (53, 57, 56, 52), (59, 55, 54, 58), (57, 61, 60, 56), (63, 59, 58, 62), (61, 1, 0, 60), (3, 63, 62, 2), (0, 4, 8, 12, 16, 20, 24, 28, 32, 36, 40, 44, 48, 52, 56, 60)])
_uv = me_cylinder_005.uv_layers.new(name='UVMap')
_uv.uv.foreach_set('vector', [0.0625, 0.5484, 0.0625, 0.9516, 0.0, 0.9516, 0.0, 0.5484, 0.875, 0.5484, 0.875, 0.9516, 0.8125, 0.9516, 0.8125, 0.5484, 0.8125, 0.5484, 0.8125, 0.9516, 0.75, 0.9516, 0.75, 0.5484, 0.75, 0.5484, 0.75, 0.9516, 0.6875, 0.9516, 0.6875, 0.5484, 0.6875, 0.5484, 0.6875, 0.9516, 0.625, 0.9516, 0.625, 0.5484, 0.625, 0.5484, 0.625, 0.9516, 0.5625, 0.9516, 0.5625, 0.5484, 0.5625, 0.5484, 0.5625, 0.9516, 0.5, 0.9516, 0.5, 0.5484, 0.5, 0.5484, 0.5, 0.9516, 0.4375, 0.9516, 0.4375, 0.5484, 0.4375, 0.5484, 0.4375, 0.9516, 0.375, 0.9516, 0.375, 0.5484, 0.375, 0.5484, 0.375, 0.9516, 0.3125, 0.9516, 0.3125, 0.5484, 0.3125, 0.5484, 0.3125, 0.9516, 0.25, 0.9516, 0.25, 0.5484, 0.25, 0.5484, 0.25, 0.9516, 0.1875, 0.9516, 0.1875, 0.5484, 0.1875, 0.5484, 0.1875, 0.9516, 0.125, 0.9516, 0.125, 0.5484, 0.125, 0.5484, 0.125, 0.9516, 0.0625, 0.9516, 0.0625, 0.5484, 0.9375, 0.5484, 0.9375, 0.9516, 0.875, 0.9516, 0.875, 0.5484, 0.33, 0.4432, 0.25, 0.4592, 0.17, 0.4432, 0.1021, 0.3979, 0.05676, 0.33, 0.04084, 0.25, 0.05676, 0.17, 0.1021, 0.1021, 0.17, 0.05676, 0.25, 0.04084, 0.33, 0.05676, 0.3979, 0.1021, 0.4432, 0.17, 0.4592, 0.25, 0.4432, 0.33, 0.3979, 0.3979, 1.0, 0.5484, 1.0, 0.9516, 0.9375, 0.9516, 0.9375, 0.5484, 1.0, 0.5484, 0.9375, 0.5484, 0.9415, 0.5, 0.996, 0.5, 0.9375, 0.9516, 1.0, 0.9516, 0.996, 1.0, 0.9415, 1.0, 0.9375, 0.5484, 0.875, 0.5484, 0.879, 0.5, 0.9335, 0.5, 0.875, 0.9516, 0.9375, 0.9516, 0.9335, 1.0, 0.879, 1.0, 0.875, 0.5484, 0.8125, 0.5484, 0.8165, 0.5, 0.871, 0.5, 0.8125, 0.9516, 0.875, 0.9516, 0.871, 1.0, 0.8165, 1.0, 0.8125, 0.5484, 0.75, 0.5484, 0.754, 0.5, 0.8085, 0.5, 0.75, 0.9516, 0.8125, 0.9516, 0.8085, 1.0, 0.754, 1.0, 0.75, 0.5484, 0.6875, 0.5484, 0.6915, 0.5, 0.746, 0.5, 0.6875, 0.9516, 0.75, 0.9516, 0.746, 1.0, 0.6915, 1.0, 0.6875, 0.5484, 0.625, 0.5484, 0.629, 0.5, 0.6835, 0.5, 0.625, 0.9516, 0.6875, 0.9516, 0.6835, 1.0, 0.629, 1.0, 0.625, 0.5484, 0.5625, 0.5484, 0.5665, 0.5, 0.621, 0.5, 0.5625, 0.9516, 0.625, 0.9516, 0.621, 1.0, 0.5665, 1.0, 0.5625, 0.5484, 0.5, 0.5484, 0.504, 0.5, 0.5585, 0.5, 0.5, 0.9516, 0.5625, 0.9516, 0.5585, 1.0, 0.504, 1.0, 0.5, 0.5484, 0.4375, 0.5484, 0.4415, 0.5, 0.496, 0.5, 0.4375, 0.9516, 0.5, 0.9516, 0.496, 1.0, 0.4415, 1.0, 0.4375, 0.5484, 0.375, 0.5484, 0.379, 0.5, 0.4335, 0.5, 0.375, 0.9516, 0.4375, 0.9516, 0.4335, 1.0, 0.379, 1.0, 0.375, 0.5484, 0.3125, 0.5484, 0.3165, 0.5, 0.371, 0.5, 0.3125, 0.9516, 0.375, 0.9516, 0.371, 1.0, 0.3165, 1.0, 0.3125, 0.5484, 0.25, 0.5484, 0.254, 0.5, 0.3085, 0.5, 0.25, 0.9516, 0.3125, 0.9516, 0.3085, 1.0, 0.254, 1.0, 0.25, 0.5484, 0.1875, 0.5484, 0.1915, 0.5, 0.246, 0.5, 0.1875, 0.9516, 0.25, 0.9516, 0.246, 1.0, 0.1915, 1.0, 0.1875, 0.5484, 0.125, 0.5484, 0.129, 0.5, 0.1835, 0.5, 0.125, 0.9516, 0.1875, 0.9516, 0.1835, 1.0, 0.129, 1.0, 0.125, 0.5484, 0.0625, 0.5484, 0.06652, 0.5, 0.121, 0.5, 0.0625, 0.9516, 0.125, 0.9516, 0.121, 1.0, 0.06652, 1.0, 0.0625, 0.5484, 0.0, 0.5484, 0.004016, 0.5, 0.05848, 0.5, 0.0, 0.9516, 0.0625, 0.9516, 0.05848, 1.0, 0.004016, 1.0, 0.75, 0.4592, 0.83, 0.4432, 0.8979, 0.3979, 0.9432, 0.33, 0.9592, 0.25, 0.9432, 0.17, 0.8979, 0.1021, 0.83, 0.05676, 0.75, 0.04084, 0.67, 0.05676, 0.6021, 0.1021, 0.5568, 0.17, 0.5408, 0.25, 0.5568, 0.33, 0.6021, 0.3979, 0.67, 0.4432])
me_cylinder_005.use_remesh_fix_poles = True
me_cylinder_005.use_remesh_preserve_attributes = False
me_cylinder_005.update()
me_cylinder_006 = bpy.data.meshes.new('Cylinder.006')
me_cylinder_006.from_pydata([(-8.053e-09, 0.2008, -0.15), (-3.862e-09, 0.2304, -0.121), (-8.053e-09, 0.2008, 0.15), (-3.862e-09, 0.2304, 0.121), (0.07685, 0.1855, -0.15), (0.08819, 0.2129, -0.121), (0.07685, 0.1855, 0.15), (0.08819, 0.2129, 0.121), (0.142, 0.142, -0.15), (0.1629, 0.1629, -0.121), (0.142, 0.142, 0.15), (0.1629, 0.1629, 0.121), (0.1855, 0.07685, -0.15), (0.2129, 0.08819, -0.121), (0.1855, 0.07685, 0.15), (0.2129, 0.08819, 0.121), (0.2008, -1.161e-08, -0.15), (0.2304, -8.181e-09, -0.121), (0.2008, -1.068e-08, 0.15), (0.2304, -8.181e-09, 0.121), (0.1855, -0.07685, -0.15), (0.2129, -0.08819, -0.121), (0.1855, -0.07685, 0.15), (0.2129, -0.08819, 0.121), (0.142, -0.142, -0.15), (0.1629, -0.1629, -0.121), (0.142, -0.142, 0.15), (0.1629, -0.1629, 0.121), (0.07685, -0.1855, -0.15), (0.08819, -0.2129, -0.121), (0.07685, -0.1855, 0.15), (0.08819, -0.2129, 0.121), (-2.063e-08, -0.2008, -0.15), (-2.401e-08, -0.2304, -0.121), (-2.016e-08, -0.2008, 0.15), (-2.401e-08, -0.2304, 0.121), (-0.07685, -0.1855, -0.15), (-0.08819, -0.2129, -0.121), (-0.07685, -0.1855, 0.15), (-0.08819, -0.2129, 0.121), (-0.142, -0.142, -0.15), (-0.1629, -0.1629, -0.121), (-0.142, -0.142, 0.15), (-0.1629, -0.1629, 0.121), (-0.1855, -0.07685, -0.15), (-0.2129, -0.08819, -0.121), (-0.1855, -0.07685, 0.15), (-0.2129, -0.08819, 0.121), (-0.2008, 9.602e-10, -0.15), (-0.2304, 4.64e-09, -0.121), (-0.2008, 2.891e-11, 0.15), (-0.2304, 4.64e-09, 0.121), (-0.1855, 0.07685, -0.15), (-0.2129, 0.08819, -0.121), (-0.1855, 0.07685, 0.15), (-0.2129, 0.08819, 0.121), (-0.142, 0.142, -0.15), (-0.1629, 0.1629, -0.121), (-0.142, 0.142, 0.15), (-0.1629, 0.1629, 0.121), (-0.07685, 0.1855, -0.15), (-0.08819, 0.2129, -0.121), (-0.07685, 0.1855, 0.15), (-0.08819, 0.2129, 0.121)], [], [(61, 63, 3, 1), (9, 11, 15, 13), (13, 15, 19, 17), (17, 19, 23, 21), (21, 23, 27, 25), (25, 27, 31, 29), (29, 31, 35, 33), (33, 35, 39, 37), (37, 39, 43, 41), (41, 43, 47, 45), (45, 47, 51, 49), (49, 51, 55, 53), (53, 55, 59, 57), (57, 59, 63, 61), (5, 7, 11, 9), (6, 2, 62, 58, 54, 50, 46, 42, 38, 34, 30, 26, 22, 18, 14, 10), (1, 3, 7, 5), (1, 5, 4, 0), (7, 3, 2, 6), (5, 9, 8, 4), (11, 7, 6, 10), (9, 13, 12, 8), (15, 11, 10, 14), (13, 17, 16, 12), (19, 15, 14, 18), (17, 21, 20, 16), (23, 19, 18, 22), (21, 25, 24, 20), (27, 23, 22, 26), (25, 29, 28, 24), (31, 27, 26, 30), (29, 33, 32, 28), (35, 31, 30, 34), (33, 37, 36, 32), (39, 35, 34, 38), (37, 41, 40, 36), (43, 39, 38, 42), (41, 45, 44, 40), (47, 43, 42, 46), (45, 49, 48, 44), (51, 47, 46, 50), (49, 53, 52, 48), (55, 51, 50, 54), (53, 57, 56, 52), (59, 55, 54, 58), (57, 61, 60, 56), (63, 59, 58, 62), (61, 1, 0, 60), (3, 63, 62, 2), (0, 4, 8, 12, 16, 20, 24, 28, 32, 36, 40, 44, 48, 52, 56, 60)])
_uv = me_cylinder_006.uv_layers.new(name='UVMap')
_uv.uv.foreach_set('vector', [0.0625, 0.5484, 0.0625, 0.9516, 0.0, 0.9516, 0.0, 0.5484, 0.875, 0.5484, 0.875, 0.9516, 0.8125, 0.9516, 0.8125, 0.5484, 0.8125, 0.5484, 0.8125, 0.9516, 0.75, 0.9516, 0.75, 0.5484, 0.75, 0.5484, 0.75, 0.9516, 0.6875, 0.9516, 0.6875, 0.5484, 0.6875, 0.5484, 0.6875, 0.9516, 0.625, 0.9516, 0.625, 0.5484, 0.625, 0.5484, 0.625, 0.9516, 0.5625, 0.9516, 0.5625, 0.5484, 0.5625, 0.5484, 0.5625, 0.9516, 0.5, 0.9516, 0.5, 0.5484, 0.5, 0.5484, 0.5, 0.9516, 0.4375, 0.9516, 0.4375, 0.5484, 0.4375, 0.5484, 0.4375, 0.9516, 0.375, 0.9516, 0.375, 0.5484, 0.375, 0.5484, 0.375, 0.9516, 0.3125, 0.9516, 0.3125, 0.5484, 0.3125, 0.5484, 0.3125, 0.9516, 0.25, 0.9516, 0.25, 0.5484, 0.25, 0.5484, 0.25, 0.9516, 0.1875, 0.9516, 0.1875, 0.5484, 0.1875, 0.5484, 0.1875, 0.9516, 0.125, 0.9516, 0.125, 0.5484, 0.125, 0.5484, 0.125, 0.9516, 0.0625, 0.9516, 0.0625, 0.5484, 0.9375, 0.5484, 0.9375, 0.9516, 0.875, 0.9516, 0.875, 0.5484, 0.33, 0.4432, 0.25, 0.4592, 0.17, 0.4432, 0.1021, 0.3979, 0.05676, 0.33, 0.04084, 0.25, 0.05676, 0.17, 0.1021, 0.1021, 0.17, 0.05676, 0.25, 0.04084, 0.33, 0.05676, 0.3979, 0.1021, 0.4432, 0.17, 0.4592, 0.25, 0.4432, 0.33, 0.3979, 0.3979, 1.0, 0.5484, 1.0, 0.9516, 0.9375, 0.9516, 0.9375, 0.5484, 1.0, 0.5484, 0.9375, 0.5484, 0.9415, 0.5, 0.996, 0.5, 0.9375, 0.9516, 1.0, 0.9516, 0.996, 1.0, 0.9415, 1.0, 0.9375, 0.5484, 0.875, 0.5484, 0.879, 0.5, 0.9335, 0.5, 0.875, 0.9516, 0.9375, 0.9516, 0.9335, 1.0, 0.879, 1.0, 0.875, 0.5484, 0.8125, 0.5484, 0.8165, 0.5, 0.871, 0.5, 0.8125, 0.9516, 0.875, 0.9516, 0.871, 1.0, 0.8165, 1.0, 0.8125, 0.5484, 0.75, 0.5484, 0.754, 0.5, 0.8085, 0.5, 0.75, 0.9516, 0.8125, 0.9516, 0.8085, 1.0, 0.754, 1.0, 0.75, 0.5484, 0.6875, 0.5484, 0.6915, 0.5, 0.746, 0.5, 0.6875, 0.9516, 0.75, 0.9516, 0.746, 1.0, 0.6915, 1.0, 0.6875, 0.5484, 0.625, 0.5484, 0.629, 0.5, 0.6835, 0.5, 0.625, 0.9516, 0.6875, 0.9516, 0.6835, 1.0, 0.629, 1.0, 0.625, 0.5484, 0.5625, 0.5484, 0.5665, 0.5, 0.621, 0.5, 0.5625, 0.9516, 0.625, 0.9516, 0.621, 1.0, 0.5665, 1.0, 0.5625, 0.5484, 0.5, 0.5484, 0.504, 0.5, 0.5585, 0.5, 0.5, 0.9516, 0.5625, 0.9516, 0.5585, 1.0, 0.504, 1.0, 0.5, 0.5484, 0.4375, 0.5484, 0.4415, 0.5, 0.496, 0.5, 0.4375, 0.9516, 0.5, 0.9516, 0.496, 1.0, 0.4415, 1.0, 0.4375, 0.5484, 0.375, 0.5484, 0.379, 0.5, 0.4335, 0.5, 0.375, 0.9516, 0.4375, 0.9516, 0.4335, 1.0, 0.379, 1.0, 0.375, 0.5484, 0.3125, 0.5484, 0.3165, 0.5, 0.371, 0.5, 0.3125, 0.9516, 0.375, 0.9516, 0.371, 1.0, 0.3165, 1.0, 0.3125, 0.5484, 0.25, 0.5484, 0.254, 0.5, 0.3085, 0.5, 0.25, 0.9516, 0.3125, 0.9516, 0.3085, 1.0, 0.254, 1.0, 0.25, 0.5484, 0.1875, 0.5484, 0.1915, 0.5, 0.246, 0.5, 0.1875, 0.9516, 0.25, 0.9516, 0.246, 1.0, 0.1915, 1.0, 0.1875, 0.5484, 0.125, 0.5484, 0.129, 0.5, 0.1835, 0.5, 0.125, 0.9516, 0.1875, 0.9516, 0.1835, 1.0, 0.129, 1.0, 0.125, 0.5484, 0.0625, 0.5484, 0.06652, 0.5, 0.121, 0.5, 0.0625, 0.9516, 0.125, 0.9516, 0.121, 1.0, 0.06652, 1.0, 0.0625, 0.5484, 0.0, 0.5484, 0.004016, 0.5, 0.05848, 0.5, 0.0, 0.9516, 0.0625, 0.9516, 0.05848, 1.0, 0.004016, 1.0, 0.75, 0.4592, 0.83, 0.4432, 0.8979, 0.3979, 0.9432, 0.33, 0.9592, 0.25, 0.9432, 0.17, 0.8979, 0.1021, 0.83, 0.05676, 0.75, 0.04084, 0.67, 0.05676, 0.6021, 0.1021, 0.5568, 0.17, 0.5408, 0.25, 0.5568, 0.33, 0.6021, 0.3979, 0.67, 0.4432])
me_cylinder_006.use_remesh_fix_poles = True
me_cylinder_006.use_remesh_preserve_attributes = False
me_cylinder_006.update()

# ---- objects
ob_cylinder = bpy.data.objects.new('Cylinder', me_cylinder_001)
ob_cylinder_002 = bpy.data.objects.new('Cylinder.002', me_cylinder_003)
ob_cylinder_003 = bpy.data.objects.new('Cylinder.003', me_cylinder_004)
ob_cylinder_004 = bpy.data.objects.new('Cylinder.004', me_cylinder_005)
ob_cylinder_005 = bpy.data.objects.new('Cylinder.005', me_cylinder_006)

# ---- transforms, parenting, visibility, modifiers, constraints
ob_cylinder.location = (0.0, 0.0, 0.0)
ob_cylinder.scale = (0.808, 0.808, 1.0)
ob_cylinder_002.location = (3.862e-09, -1.892e-09, 0.4845)
ob_cylinder_002.scale = (1.0, 1.0, 1.133)
ob_cylinder_003.location = (3.862e-09, -1.892e-09, 0.8273)
ob_cylinder_003.scale = (1.0, 1.0, 1.133)
ob_cylinder_004.location = (3.862e-09, -1.892e-09, 1.169)
ob_cylinder_004.scale = (1.0, 1.0, 1.133)
ob_cylinder_005.location = (3.862e-09, -1.892e-09, 1.507)
ob_cylinder_005.scale = (1.0, 1.0, 1.133)

# ---- collection membership
col_collection.objects.link(ob_cylinder)
col_collection.objects.link(ob_cylinder_002)
col_collection.objects.link(ob_cylinder_003)
col_collection.objects.link(ob_cylinder_004)
col_collection.objects.link(ob_cylinder_005)

# ---- scene / render settings (as saved in the file)
scene.frame_start = 1; scene.frame_end = 250; scene.frame_set(1)
scene.render.engine = 'BLENDER_EEVEE_NEXT'
scene.cycles.use_denoising = False
scene.cycles.samples = 128
scene.cycles.sampling_pattern = 'TABULATED_SOBOL'
scene.cycles.use_adaptive_sampling = False
scene.cycles.use_light_tree = False
scene.view_settings.view_transform = 'Filmic'
bpy.context.view_layer.update()

# ---- added for rendering (the .blend has no active camera and no usable light): camera, sun
cam_auto = bpy.data.cameras.new('AutoCamera')
cam_auto.lens = 50.0
cam_auto.sensor_width = 36.0
cam_auto.clip_end = 1000.0
ob_auto_camera = bpy.data.objects.new('AutoCamera', cam_auto)
scene.collection.objects.link(ob_auto_camera)
ob_auto_camera.location = (1.87768, -2.2512, 2.34021)
ob_auto_camera.rotation_euler = (1.09748, -7.21219e-08, 0.694738)
scene.camera = ob_auto_camera
light_auto_sun = bpy.data.lights.new('AutoSun', 'SUN')
light_auto_sun.energy = 3.0
light_auto_sun.angle = 0.0523599
ob_auto_sun = bpy.data.objects.new('AutoSun', light_auto_sun)
scene.collection.objects.link(ob_auto_sun)
ob_auto_sun.rotation_euler = (0.872665, 0.174533, 0.523599)
bpy.context.view_layer.update()
